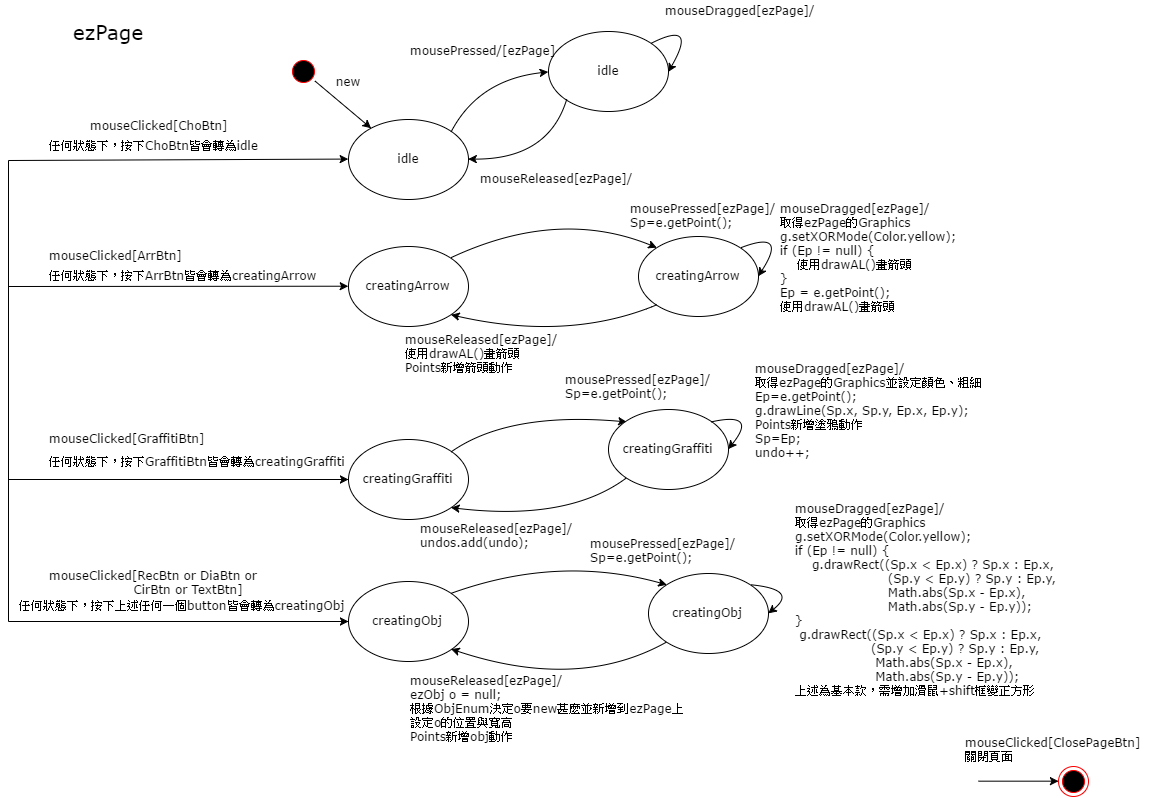

The diagram above was exported from draw.io. Its source (the exported page's mxGraphModel, read from the mxfile embedded in the PNG):
<mxGraphModel dx="1466" dy="581" grid="1" gridSize="10" guides="1" tooltips="1" connect="1" arrows="1" fold="1" page="1" pageScale="1" pageWidth="1169" pageHeight="826" math="0" shadow="0">
  <root>
    <mxCell id="0" />
    <mxCell id="1" parent="0" />
    <mxCell id="560db2369e6ee3c0-1" value="" style="ellipse;html=1;shape=startState;fillColor=#000000;strokeColor=#ff0000;rounded=0;shadow=0;glass=0;comic=0;fontFamily=Verdana;" vertex="1" parent="1">
      <mxGeometry x="290" y="65" width="30" height="30" as="geometry" />
    </mxCell>
    <mxCell id="560db2369e6ee3c0-3" value="idle" style="ellipse;whiteSpace=wrap;html=1;rounded=0;shadow=0;glass=0;comic=0;strokeColor=#000000;strokeWidth=1;fillColor=#ffffff;fontFamily=Verdana;" vertex="1" parent="1">
      <mxGeometry x="350" y="128" width="120" height="80" as="geometry" />
    </mxCell>
    <mxCell id="560db2369e6ee3c0-5" value="creatingObj" style="ellipse;whiteSpace=wrap;html=1;rounded=0;shadow=0;glass=0;comic=0;strokeColor=#000000;strokeWidth=1;fillColor=#ffffff;fontFamily=Verdana;" vertex="1" parent="1">
      <mxGeometry x="350" y="590" width="120" height="80" as="geometry" />
    </mxCell>
    <mxCell id="560db2369e6ee3c0-6" value="creatingGraffiti" style="ellipse;whiteSpace=wrap;html=1;rounded=0;shadow=0;glass=0;comic=0;strokeColor=#000000;strokeWidth=1;fillColor=#ffffff;fontFamily=Verdana;" vertex="1" parent="1">
      <mxGeometry x="350" y="448" width="120" height="80" as="geometry" />
    </mxCell>
    <mxCell id="560db2369e6ee3c0-7" value="creatingArrow" style="ellipse;whiteSpace=wrap;html=1;rounded=0;shadow=0;glass=0;comic=0;strokeColor=#000000;strokeWidth=1;fillColor=#ffffff;fontFamily=Verdana;" vertex="1" parent="1">
      <mxGeometry x="350" y="255" width="120" height="80" as="geometry" />
    </mxCell>
    <mxCell id="560db2369e6ee3c0-9" value="new" style="text;html=1;strokeColor=none;fillColor=none;align=center;verticalAlign=middle;whiteSpace=wrap;rounded=0;shadow=0;glass=0;comic=0;fontFamily=Verdana;" vertex="1" parent="1">
      <mxGeometry x="329" y="80" width="40" height="20" as="geometry" />
    </mxCell>
    <mxCell id="560db2369e6ee3c0-13" value="" style="endArrow=classic;html=1;strokeWidth=1;fontFamily=Verdana;" edge="1" parent="1" target="560db2369e6ee3c0-15">
      <mxGeometry x="960" y="614.6666666666666" width="50" height="50" as="geometry">
        <mxPoint x="980" y="789.6666666666666" as="sourcePoint" />
        <mxPoint x="1010" y="614.6666666666666" as="targetPoint" />
      </mxGeometry>
    </mxCell>
    <mxCell id="560db2369e6ee3c0-15" value="" style="ellipse;html=1;shape=endState;fillColor=#000000;strokeColor=#ff0000;rounded=0;shadow=0;glass=0;comic=0;fontFamily=Verdana;" vertex="1" parent="1">
      <mxGeometry x="1060" y="774.6666666666666" width="30" height="30" as="geometry" />
    </mxCell>
    <mxCell id="560db2369e6ee3c0-18" value="mouseClicked[ClosePageBtn]&lt;div&gt;關閉頁面&lt;/div&gt;" style="text;html=1;resizable=0;points=[];autosize=1;align=left;verticalAlign=top;spacingTop=-4;fontFamily=Verdana;" vertex="1" parent="1">
      <mxGeometry x="965" y="741.6666666666666" width="190" height="30" as="geometry" />
    </mxCell>
    <mxCell id="560db2369e6ee3c0-53" value="mouseClicked[GraffitiBtn]" style="text;html=1;resizable=0;points=[];autosize=1;align=left;verticalAlign=top;spacingTop=-4;fontFamily=Verdana;" vertex="1" parent="1">
      <mxGeometry x="49" y="438" width="170" height="20" as="geometry" />
    </mxCell>
    <mxCell id="560db2369e6ee3c0-54" value="mouseClicked[ArrBtn]" style="text;html=1;resizable=0;points=[];autosize=1;align=left;verticalAlign=top;spacingTop=-4;fontFamily=Verdana;" vertex="1" parent="1">
      <mxGeometry x="49" y="255" width="150" height="20" as="geometry" />
    </mxCell>
    <mxCell id="560db2369e6ee3c0-55" value="mouseClicked[RecBtn&amp;nbsp;&lt;span&gt;or DiaBtn&lt;/span&gt;&lt;span&gt;&amp;nbsp;or&lt;/span&gt;&lt;div&gt;&lt;span&gt;&amp;nbsp; &amp;nbsp; &amp;nbsp; &amp;nbsp; &amp;nbsp; &amp;nbsp; &amp;nbsp; &amp;nbsp; &amp;nbsp; &amp;nbsp; CirBtn&amp;nbsp;or TextBtn]&lt;/span&gt;&lt;/div&gt;" style="text;html=1;resizable=0;points=[];autosize=1;align=left;verticalAlign=top;spacingTop=-4;fontFamily=Verdana;" vertex="1" parent="1">
      <mxGeometry x="49" y="575" width="220" height="30" as="geometry" />
    </mxCell>
    <mxCell id="560db2369e6ee3c0-56" value="" style="endArrow=classic;html=1;strokeColor=#000000;strokeWidth=1;fontFamily=Verdana;entryX=0;entryY=0.5;" edge="1" parent="1" target="560db2369e6ee3c0-7">
      <mxGeometry width="50" height="50" relative="1" as="geometry">
        <mxPoint x="10" y="295" as="sourcePoint" />
        <mxPoint x="270" y="295" as="targetPoint" />
      </mxGeometry>
    </mxCell>
    <mxCell id="560db2369e6ee3c0-57" value="任何狀態下，按下ArrBtn皆會轉為&lt;span&gt;creatingArrow&lt;/span&gt;" style="text;html=1;resizable=0;points=[];autosize=1;align=left;verticalAlign=top;spacingTop=-4;fontFamily=Verdana;" vertex="1" parent="1">
      <mxGeometry x="49" y="275" width="280" height="20" as="geometry" />
    </mxCell>
    <mxCell id="560db2369e6ee3c0-59" value="" style="endArrow=classic;html=1;strokeColor=#000000;strokeWidth=1;fontFamily=Verdana;entryX=0;entryY=0.5;" edge="1" parent="1">
      <mxGeometry x="70" y="488" width="50" height="50" as="geometry">
        <mxPoint x="10" y="488" as="sourcePoint" />
        <mxPoint x="350" y="488" as="targetPoint" />
      </mxGeometry>
    </mxCell>
    <mxCell id="560db2369e6ee3c0-60" value="" style="endArrow=classic;html=1;strokeColor=#000000;strokeWidth=1;fontFamily=Verdana;entryX=0;entryY=0.5;" edge="1" parent="1">
      <mxGeometry x="70" y="630" width="50" height="50" as="geometry">
        <mxPoint x="10" y="630" as="sourcePoint" />
        <mxPoint x="350" y="630" as="targetPoint" />
      </mxGeometry>
    </mxCell>
    <mxCell id="560db2369e6ee3c0-61" value="任何狀態下，按下GraffitiBtn皆會轉為&lt;span&gt;creatingGraffiti&lt;/span&gt;" style="text;html=1;resizable=0;points=[];autosize=1;align=left;verticalAlign=top;spacingTop=-4;fontFamily=Verdana;" vertex="1" parent="1">
      <mxGeometry x="49" y="461" width="310" height="20" as="geometry" />
    </mxCell>
    <mxCell id="560db2369e6ee3c0-62" value="" style="endArrow=classic;html=1;strokeColor=#000000;strokeWidth=1;fontFamily=Verdana;" edge="1" parent="1" source="560db2369e6ee3c0-1" target="560db2369e6ee3c0-3">
      <mxGeometry width="50" height="50" relative="1" as="geometry">
        <mxPoint x="70" y="285" as="sourcePoint" />
        <mxPoint x="350" y="285" as="targetPoint" />
      </mxGeometry>
    </mxCell>
    <mxCell id="560db2369e6ee3c0-63" value="任何狀態下，按下上述任何一個button皆會轉為&lt;span&gt;creatingObj&lt;/span&gt;" style="text;html=1;resizable=0;points=[];autosize=1;align=left;verticalAlign=top;spacingTop=-4;fontFamily=Verdana;" vertex="1" parent="1">
      <mxGeometry x="19" y="605" width="340" height="20" as="geometry" />
    </mxCell>
    <mxCell id="560db2369e6ee3c0-64" value="" style="endArrow=classic;html=1;strokeColor=#000000;strokeWidth=1;fontFamily=Verdana;entryX=0;entryY=0.5;" edge="1" parent="1" target="560db2369e6ee3c0-3">
      <mxGeometry width="50" height="50" relative="1" as="geometry">
        <mxPoint x="10" y="169" as="sourcePoint" />
        <mxPoint x="350" y="285" as="targetPoint" />
      </mxGeometry>
    </mxCell>
    <mxCell id="560db2369e6ee3c0-69" value="任何狀態下，按下ChoBtn皆會轉為&lt;span&gt;idle&lt;/span&gt;" style="text;html=1;resizable=0;points=[];autosize=1;align=left;verticalAlign=top;spacingTop=-4;fontFamily=Verdana;" vertex="1" parent="1">
      <mxGeometry x="49" y="145" width="220" height="20" as="geometry" />
    </mxCell>
    <mxCell id="560db2369e6ee3c0-70" value="mouseClicked[ChoBtn]" style="text;html=1;resizable=0;points=[];autosize=1;align=left;verticalAlign=top;spacingTop=-4;fontFamily=Verdana;" vertex="1" parent="1">
      <mxGeometry x="90" y="125" width="150" height="20" as="geometry" />
    </mxCell>
    <mxCell id="560db2369e6ee3c0-82" value="" style="endArrow=none;html=1;strokeColor=#000000;strokeWidth=1;fontFamily=Verdana;endFill=0;" edge="1" parent="1">
      <mxGeometry x="80" y="285" width="50" height="50" as="geometry">
        <mxPoint x="10" y="169" as="sourcePoint" />
        <mxPoint x="10" y="630" as="targetPoint" />
      </mxGeometry>
    </mxCell>
    <mxCell id="560db2369e6ee3c0-2" value="&lt;span style=&quot;font-size: 20px&quot;&gt;ezPage&lt;/span&gt;" style="text;html=1;strokeColor=none;fillColor=none;align=center;verticalAlign=middle;whiteSpace=wrap;rounded=0;shadow=0;glass=0;comic=0;fontFamily=Verdana;" vertex="1" parent="1">
      <mxGeometry x="54" y="10" width="110" height="59" as="geometry" />
    </mxCell>
    <mxCell id="5991ecbb998e370f-1" value="idle" style="ellipse;whiteSpace=wrap;html=1;rounded=0;shadow=0;glass=0;comic=0;strokeColor=#000000;strokeWidth=1;fillColor=#ffffff;fontFamily=Verdana;" vertex="1" parent="1">
      <mxGeometry x="550" y="40" width="120" height="80" as="geometry" />
    </mxCell>
    <mxCell id="5991ecbb998e370f-3" style="edgeStyle=none;html=1;exitX=1;exitY=0;entryX=1;entryY=0.5;startArrow=none;startFill=0;endArrow=classic;endFill=1;jettySize=auto;orthogonalLoop=1;strokeColor=#000000;strokeWidth=1;fontFamily=Verdana;curved=1;" edge="1" parent="1" source="5991ecbb998e370f-1" target="5991ecbb998e370f-1">
      <mxGeometry relative="1" as="geometry">
        <Array as="points">
          <mxPoint x="700" y="28" />
        </Array>
      </mxGeometry>
    </mxCell>
    <mxCell id="5991ecbb998e370f-4" value="mousePressed/[ezPage]&lt;div&gt;&lt;br&gt;&lt;/div&gt;" style="text;html=1;resizable=0;points=[];autosize=1;align=left;verticalAlign=top;spacingTop=-4;fontFamily=Verdana;" vertex="1" parent="1">
      <mxGeometry x="410" y="50" width="160" height="30" as="geometry" />
    </mxCell>
    <mxCell id="5991ecbb998e370f-6" style="edgeStyle=none;curved=1;html=1;exitX=1;exitY=0;entryX=0;entryY=0.5;startArrow=none;startFill=0;endArrow=classic;endFill=1;jettySize=auto;orthogonalLoop=1;strokeColor=#000000;strokeWidth=1;fontFamily=Verdana;" edge="1" parent="1" source="560db2369e6ee3c0-3" target="5991ecbb998e370f-1">
      <mxGeometry relative="1" as="geometry">
        <Array as="points">
          <mxPoint x="480" y="88" />
        </Array>
      </mxGeometry>
    </mxCell>
    <mxCell id="5991ecbb998e370f-7" value="mouseDragged&lt;span&gt;[ezPage]/&lt;/span&gt;" style="text;html=1;resizable=0;points=[];autosize=1;align=left;verticalAlign=top;spacingTop=-4;fontFamily=Verdana;" vertex="1" parent="1">
      <mxGeometry x="665" y="10" width="160" height="20" as="geometry" />
    </mxCell>
    <mxCell id="5991ecbb998e370f-8" style="edgeStyle=none;curved=1;html=1;exitX=0;exitY=1;entryX=1;entryY=0.5;startArrow=none;startFill=0;endArrow=classic;endFill=1;jettySize=auto;orthogonalLoop=1;strokeColor=#000000;strokeWidth=1;fontFamily=Verdana;" edge="1" parent="1" source="5991ecbb998e370f-1" target="560db2369e6ee3c0-3">
      <mxGeometry relative="1" as="geometry">
        <Array as="points">
          <mxPoint x="550" y="168" />
        </Array>
      </mxGeometry>
    </mxCell>
    <mxCell id="5991ecbb998e370f-9" value="&lt;div&gt;mouseReleased&lt;span&gt;[ezPage]/&lt;/span&gt;&lt;br&gt;&lt;/div&gt;&lt;div&gt;&lt;span&gt;&lt;br&gt;&lt;/span&gt;&lt;/div&gt;" style="text;html=1;resizable=0;points=[];autosize=1;align=left;verticalAlign=top;spacingTop=-4;fontFamily=Verdana;" vertex="1" parent="1">
      <mxGeometry x="480" y="178" width="170" height="30" as="geometry" />
    </mxCell>
    <mxCell id="5991ecbb998e370f-11" value="creatingArrow" style="ellipse;whiteSpace=wrap;html=1;rounded=0;shadow=0;glass=0;comic=0;strokeColor=#000000;strokeWidth=1;fillColor=#ffffff;fontFamily=Verdana;" vertex="1" parent="1">
      <mxGeometry x="640" y="245" width="120" height="80" as="geometry" />
    </mxCell>
    <mxCell id="5991ecbb998e370f-12" style="edgeStyle=none;curved=1;html=1;exitX=0;exitY=1;entryX=1;entryY=1;startArrow=none;startFill=0;endArrow=classic;endFill=1;jettySize=auto;orthogonalLoop=1;strokeColor=#000000;strokeWidth=1;fontFamily=Verdana;" edge="1" parent="1" source="5991ecbb998e370f-11" target="560db2369e6ee3c0-7">
      <mxGeometry relative="1" as="geometry">
        <mxPoint x="557.7647058823529" y="295.7058823529412" as="targetPoint" />
        <Array as="points">
          <mxPoint x="570" y="350" />
        </Array>
      </mxGeometry>
    </mxCell>
    <mxCell id="5991ecbb998e370f-13" style="edgeStyle=none;curved=1;html=1;exitX=1;exitY=0;entryX=0;entryY=0;startArrow=none;startFill=0;endArrow=classic;endFill=1;jettySize=auto;orthogonalLoop=1;strokeColor=#000000;strokeWidth=1;fontFamily=Verdana;" edge="1" parent="1" source="560db2369e6ee3c0-7" target="5991ecbb998e370f-11">
      <mxGeometry relative="1" as="geometry">
        <mxPoint x="540.1176470588236" y="267.47058823529414" as="sourcePoint" />
        <Array as="points">
          <mxPoint x="560" y="216" />
        </Array>
      </mxGeometry>
    </mxCell>
    <mxCell id="5991ecbb998e370f-14" value="mousePressed[ezPage]&lt;span&gt;/&lt;/span&gt;&lt;div&gt;&lt;span&gt;Sp=e.getPoint();&lt;/span&gt;&lt;/div&gt;" style="text;html=1;resizable=0;points=[];autosize=1;align=left;verticalAlign=top;spacingTop=-4;fontFamily=Verdana;" vertex="1" parent="1">
      <mxGeometry x="630" y="208" width="160" height="30" as="geometry" />
    </mxCell>
    <mxCell id="5991ecbb998e370f-15" style="edgeStyle=none;curved=1;html=1;exitX=0;exitY=1;entryX=1;entryY=1;startArrow=none;startFill=0;endArrow=classic;endFill=1;jettySize=auto;orthogonalLoop=1;strokeColor=#000000;strokeWidth=1;fontFamily=Verdana;" edge="1" parent="1" source="5991ecbb998e370f-17" target="560db2369e6ee3c0-6">
      <mxGeometry relative="1" as="geometry">
        <mxPoint x="467.11764705882365" y="525" as="targetPoint" />
        <Array as="points">
          <mxPoint x="570" y="530" />
        </Array>
      </mxGeometry>
    </mxCell>
    <mxCell id="5991ecbb998e370f-16" style="edgeStyle=none;curved=1;html=1;exitX=1;exitY=0;entryX=0;entryY=0;startArrow=none;startFill=0;endArrow=classic;endFill=1;jettySize=auto;orthogonalLoop=1;strokeColor=#000000;strokeWidth=1;fontFamily=Verdana;" edge="1" parent="1" source="560db2369e6ee3c0-6" target="5991ecbb998e370f-17">
      <mxGeometry relative="1" as="geometry">
        <mxPoint x="467.11764705882365" y="468.52941176470586" as="sourcePoint" />
        <Array as="points">
          <mxPoint x="510" y="420" />
        </Array>
      </mxGeometry>
    </mxCell>
    <mxCell id="5991ecbb998e370f-17" value="creatingGraffiti" style="ellipse;whiteSpace=wrap;html=1;rounded=0;shadow=0;glass=0;comic=0;strokeColor=#000000;strokeWidth=1;fillColor=#ffffff;fontFamily=Verdana;" vertex="1" parent="1">
      <mxGeometry x="610" y="418" width="120" height="80" as="geometry" />
    </mxCell>
    <mxCell id="5991ecbb998e370f-18" style="edgeStyle=none;curved=1;html=1;exitX=0;exitY=1;entryX=1;entryY=1;startArrow=none;startFill=0;endArrow=classic;endFill=1;jettySize=auto;orthogonalLoop=1;strokeColor=#000000;strokeWidth=1;fontFamily=Verdana;" edge="1" parent="1" source="5991ecbb998e370f-20" target="560db2369e6ee3c0-5">
      <mxGeometry relative="1" as="geometry">
        <mxPoint x="557.1176470588236" y="762" as="targetPoint" />
        <Array as="points">
          <mxPoint x="580" y="700" />
        </Array>
      </mxGeometry>
    </mxCell>
    <mxCell id="5991ecbb998e370f-19" style="edgeStyle=none;curved=1;html=1;exitX=1;exitY=0;entryX=0;entryY=0;startArrow=none;startFill=0;endArrow=classic;endFill=1;jettySize=auto;orthogonalLoop=1;strokeColor=#000000;strokeWidth=1;fontFamily=Verdana;" edge="1" parent="1" source="560db2369e6ee3c0-5" target="5991ecbb998e370f-20">
      <mxGeometry relative="1" as="geometry">
        <mxPoint x="467.11764705882365" y="613.5294117647059" as="sourcePoint" />
        <Array as="points">
          <mxPoint x="560" y="563" />
        </Array>
      </mxGeometry>
    </mxCell>
    <mxCell id="5991ecbb998e370f-20" value="creatingObj" style="ellipse;whiteSpace=wrap;html=1;rounded=0;shadow=0;glass=0;comic=0;strokeColor=#000000;strokeWidth=1;fillColor=#ffffff;fontFamily=Verdana;" vertex="1" parent="1">
      <mxGeometry x="650" y="582" width="120" height="80" as="geometry" />
    </mxCell>
    <mxCell id="5991ecbb998e370f-21" style="edgeStyle=none;html=1;exitX=1;exitY=0;entryX=1;entryY=0.5;startArrow=none;startFill=0;endArrow=classic;endFill=1;jettySize=auto;orthogonalLoop=1;strokeColor=#000000;strokeWidth=1;fontFamily=Verdana;curved=1;" edge="1" parent="1" source="5991ecbb998e370f-11" target="5991ecbb998e370f-11">
      <mxGeometry relative="1" as="geometry">
        <mxPoint x="739.7647058823529" y="229.47058823529414" as="sourcePoint" />
        <mxPoint x="782.1176470588236" y="241.23529411764707" as="targetPoint" />
        <Array as="points">
          <mxPoint x="790" y="238" />
        </Array>
      </mxGeometry>
    </mxCell>
    <mxCell id="5991ecbb998e370f-25" style="edgeStyle=none;html=1;exitX=1;exitY=0;startArrow=none;startFill=0;endArrow=classic;endFill=1;jettySize=auto;orthogonalLoop=1;strokeColor=#000000;strokeWidth=1;fontFamily=Verdana;curved=1;entryX=1;entryY=0.5;" edge="1" parent="1" source="5991ecbb998e370f-17" target="5991ecbb998e370f-17">
      <mxGeometry relative="1" as="geometry">
        <mxPoint x="812.7058823529414" y="476.11764705882354" as="sourcePoint" />
        <mxPoint x="830" y="504" as="targetPoint" />
        <Array as="points">
          <mxPoint x="760" y="420" />
        </Array>
      </mxGeometry>
    </mxCell>
    <mxCell id="5991ecbb998e370f-26" style="edgeStyle=none;html=1;exitX=1;exitY=0;startArrow=none;startFill=0;endArrow=classic;endFill=1;jettySize=auto;orthogonalLoop=1;strokeColor=#000000;strokeWidth=1;fontFamily=Verdana;curved=1;entryX=1;entryY=0.5;" edge="1" parent="1" source="5991ecbb998e370f-20" target="5991ecbb998e370f-20">
      <mxGeometry relative="1" as="geometry">
        <mxPoint x="860" y="576.2941176470589" as="sourcePoint" />
        <mxPoint x="876.4705882352941" y="604.5294117647059" as="targetPoint" />
        <Array as="points">
          <mxPoint x="800" y="598" />
        </Array>
      </mxGeometry>
    </mxCell>
    <mxCell id="5991ecbb998e370f-27" value="mousePressed[ezPage]&lt;span&gt;/&lt;/span&gt;&lt;div&gt;&lt;span&gt;Sp=e.getPoint();&lt;/span&gt;&lt;/div&gt;" style="text;html=1;resizable=0;points=[];autosize=1;align=left;verticalAlign=top;spacingTop=-4;fontFamily=Verdana;" vertex="1" parent="1">
      <mxGeometry x="565" y="379" width="160" height="30" as="geometry" />
    </mxCell>
    <mxCell id="5991ecbb998e370f-28" value="mousePressed[ezPage]&lt;span&gt;/&lt;/span&gt;&lt;div&gt;&lt;span&gt;Sp=e.getPoint();&lt;/span&gt;&lt;/div&gt;" style="text;html=1;resizable=0;points=[];autosize=1;align=left;verticalAlign=top;spacingTop=-4;fontFamily=Verdana;" vertex="1" parent="1">
      <mxGeometry x="590" y="542.5686274509804" width="160" height="30" as="geometry" />
    </mxCell>
    <mxCell id="5991ecbb998e370f-29" value="&lt;div&gt;mouseDragged&lt;span&gt;[ezPage]&lt;/span&gt;&lt;span&gt;/&lt;/span&gt;&lt;/div&gt;&lt;div&gt;&lt;div&gt;取得ezPage的Graphics&lt;/div&gt;&lt;/div&gt;&lt;div&gt;&lt;div&gt;g.setXORMode(Color.yellow);&lt;/div&gt;&lt;div&gt;if (Ep != null) {&lt;/div&gt;&lt;div&gt;&amp;nbsp; &amp;nbsp; 使用drawAL()畫箭頭&lt;/div&gt;&lt;div&gt;}&lt;/div&gt;&lt;div&gt;Ep = e.getPoint();&lt;/div&gt;&lt;/div&gt;&lt;div&gt;使用drawAL()畫箭頭&lt;/div&gt;" style="text;html=1;resizable=0;points=[];autosize=1;align=left;verticalAlign=top;spacingTop=-4;fontFamily=Verdana;" vertex="1" parent="1">
      <mxGeometry x="780" y="207.84313725490188" width="190" height="110" as="geometry" />
    </mxCell>
    <mxCell id="5991ecbb998e370f-30" value="mouseDragged[ezPage]/&lt;div&gt;取得ezPage的Graphics並&lt;span&gt;設定顏色、粗細&lt;/span&gt;&lt;/div&gt;&lt;div&gt;&lt;div&gt;Ep=e.getPoint();&lt;/div&gt;&lt;div&gt;g.drawLine(Sp.x, Sp.y, Ep.x, Ep.y);&lt;/div&gt;&lt;div&gt;Points新增塗鴉動作&lt;/div&gt;&lt;div&gt;Sp=Ep;&lt;/div&gt;&lt;/div&gt;&lt;div&gt;undo++;&amp;nbsp;&lt;br&gt;&lt;/div&gt;" style="text;html=1;resizable=0;points=[];autosize=1;align=left;verticalAlign=top;spacingTop=-4;fontFamily=Verdana;" vertex="1" parent="1">
      <mxGeometry x="755" y="367.8431372549019" width="240" height="100" as="geometry" />
    </mxCell>
    <mxCell id="5991ecbb998e370f-31" value="mouseDragged[ezPage]&lt;span&gt;/&lt;/span&gt;&lt;div&gt;取得ezPage的Graphics&lt;br&gt;&lt;div&gt;g.setXORMode(Color.yellow);&lt;br&gt;&lt;div&gt;&lt;span&gt;&lt;div&gt;if (Ep != null) {&lt;/div&gt;&lt;div&gt;&amp;nbsp; &amp;nbsp; g.drawRect((Sp.x &amp;lt; Ep.x) ? Sp.x : Ep.x,&lt;/div&gt;&lt;div&gt;&amp;nbsp; &amp;nbsp; &amp;nbsp; &amp;nbsp; &amp;nbsp; &amp;nbsp; &amp;nbsp; &amp;nbsp; &amp;nbsp; &amp;nbsp; &amp;nbsp; (Sp.y &amp;lt; Ep.y) ? Sp.y : Ep.y,&lt;/div&gt;&lt;div&gt;&amp;nbsp; &amp;nbsp; &amp;nbsp; &amp;nbsp; &amp;nbsp; &amp;nbsp; &amp;nbsp; &amp;nbsp; &amp;nbsp; &amp;nbsp; &amp;nbsp; Math.abs(Sp.x - Ep.x),&lt;/div&gt;&lt;div&gt;&amp;nbsp; &amp;nbsp; &amp;nbsp; &amp;nbsp; &amp;nbsp; &amp;nbsp; &amp;nbsp; &amp;nbsp; &amp;nbsp; &amp;nbsp; &amp;nbsp; Math.abs(Sp.y - Ep.y));&lt;/div&gt;&lt;div&gt;}&lt;/div&gt;&lt;div&gt;&amp;nbsp;g.drawRect((Sp.x &amp;lt; Ep.x) ? Sp.x : Ep.x,&amp;nbsp;&lt;/div&gt;&lt;div&gt;&amp;nbsp; &amp;nbsp; &amp;nbsp; &amp;nbsp; &amp;nbsp; &amp;nbsp; &amp;nbsp; &amp;nbsp; &amp;nbsp; (Sp.y &amp;lt; Ep.y) ? Sp.y : Ep.y,&amp;nbsp;&lt;/div&gt;&lt;div&gt;&amp;nbsp; &amp;nbsp; &amp;nbsp; &amp;nbsp; &amp;nbsp; &amp;nbsp; &amp;nbsp; &amp;nbsp; &amp;nbsp; &amp;nbsp;Math.abs(Sp.x - Ep.x),&amp;nbsp;&lt;/div&gt;&lt;div&gt;&amp;nbsp; &amp;nbsp; &amp;nbsp; &amp;nbsp; &amp;nbsp; &amp;nbsp; &amp;nbsp; &amp;nbsp; &amp;nbsp; &amp;nbsp;Math.abs(Sp.y - Ep.y));&lt;/div&gt;&lt;div&gt;&lt;span&gt;上述為基本款，需增加滑鼠+shift框變正方形&lt;/span&gt;&lt;/div&gt;&lt;/span&gt;&lt;/div&gt;&lt;/div&gt;&lt;/div&gt;" style="text;html=1;resizable=0;points=[];autosize=1;align=left;verticalAlign=top;spacingTop=-4;fontFamily=Verdana;" vertex="1" parent="1">
      <mxGeometry x="795" y="507.8431372549019" width="280" height="200" as="geometry" />
    </mxCell>
    <mxCell id="5991ecbb998e370f-32" value="&lt;div&gt;mouseReleased&lt;span&gt;[ezPage]&lt;/span&gt;&lt;span&gt;/&lt;/span&gt;&lt;/div&gt;&lt;div&gt;使用drawAL()畫箭頭&lt;br&gt;&lt;/div&gt;&lt;div&gt;Points新增箭頭動作&lt;br&gt;&lt;/div&gt;" style="text;html=1;resizable=0;points=[];autosize=1;align=left;verticalAlign=top;spacingTop=-4;fontFamily=Verdana;" vertex="1" parent="1">
      <mxGeometry x="405" y="339" width="170" height="40" as="geometry" />
    </mxCell>
    <mxCell id="5991ecbb998e370f-34" value="&lt;div&gt;mouseReleased&lt;span&gt;[ezPage]&lt;/span&gt;&lt;span&gt;/&lt;/span&gt;&lt;/div&gt;&lt;div&gt;&lt;span&gt;undos.add(undo);&lt;/span&gt;&lt;br&gt;&lt;/div&gt;" style="text;html=1;resizable=0;points=[];autosize=1;align=left;verticalAlign=top;spacingTop=-4;fontFamily=Verdana;" vertex="1" parent="1">
      <mxGeometry x="420" y="528" width="170" height="30" as="geometry" />
    </mxCell>
    <mxCell id="5991ecbb998e370f-35" value="&lt;div&gt;mouseReleased&lt;span&gt;[ezPage]&lt;/span&gt;&lt;span&gt;/&lt;/span&gt;&lt;/div&gt;&lt;div&gt;&lt;div&gt;&lt;span&gt;ezObj o = null;&lt;/span&gt;&lt;br&gt;&lt;/div&gt;&lt;/div&gt;&lt;div&gt;根據ObjEnum決定o要new甚麼並新增到ezPage上&lt;/div&gt;&lt;div&gt;設定o的位置與寬高&lt;/div&gt;&lt;div&gt;Points新增obj動作&lt;br&gt;&lt;/div&gt;" style="text;html=1;resizable=0;points=[];autosize=1;align=left;verticalAlign=top;spacingTop=-4;fontFamily=Verdana;" vertex="1" parent="1">
      <mxGeometry x="410" y="680" width="290" height="70" as="geometry" />
    </mxCell>
  </root>
</mxGraphModel>